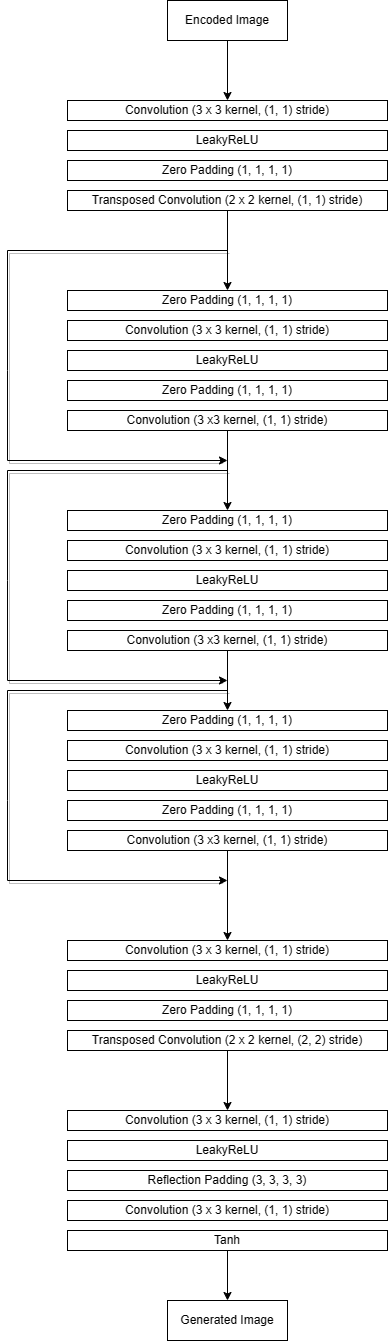

The diagram above was exported from draw.io. Its source (the exported page's mxGraphModel, read from the mxfile embedded in the PNG):
<mxGraphModel dx="1260" dy="721" grid="1" gridSize="10" guides="1" tooltips="1" connect="1" arrows="1" fold="1" page="1" pageScale="1" pageWidth="850" pageHeight="1100" background="#ffffff" math="0" shadow="0">
  <root>
    <mxCell id="0" />
    <mxCell id="1" parent="0" />
    <mxCell id="rxP8GrW5p_MqhO_F0dBg-4" value="Encoded Image" style="rounded=0;whiteSpace=wrap;html=1;labelBackgroundColor=none;" parent="1" vertex="1">
      <mxGeometry x="340" y="30" width="120" height="40" as="geometry" />
    </mxCell>
    <mxCell id="rxP8GrW5p_MqhO_F0dBg-5" value="" style="endArrow=classic;html=1;rounded=0;exitX=0.5;exitY=1;exitDx=0;exitDy=0;labelBackgroundColor=none;fontColor=default;fillColor=none;" parent="1" source="rxP8GrW5p_MqhO_F0dBg-4" edge="1">
      <mxGeometry width="50" height="50" relative="1" as="geometry">
        <mxPoint x="370" y="110" as="sourcePoint" />
        <mxPoint x="400" y="130" as="targetPoint" />
      </mxGeometry>
    </mxCell>
    <mxCell id="rxP8GrW5p_MqhO_F0dBg-6" value="Convolution (3 x 3 kernel, (1, 1) stride)" style="rounded=0;whiteSpace=wrap;html=1;labelBackgroundColor=none;" parent="1" vertex="1">
      <mxGeometry x="240" y="130" width="320" height="20" as="geometry" />
    </mxCell>
    <mxCell id="rxP8GrW5p_MqhO_F0dBg-9" value="LeakyReLU" style="rounded=0;whiteSpace=wrap;html=1;labelBackgroundColor=none;" parent="1" vertex="1">
      <mxGeometry x="240" y="160" width="320" height="20" as="geometry" />
    </mxCell>
    <mxCell id="rxP8GrW5p_MqhO_F0dBg-10" value="Zero Padding (1, 1, 1, 1)" style="rounded=0;whiteSpace=wrap;html=1;labelBackgroundColor=none;" parent="1" vertex="1">
      <mxGeometry x="240" y="190" width="320" height="20" as="geometry" />
    </mxCell>
    <mxCell id="rxP8GrW5p_MqhO_F0dBg-24" value="Zero Padding (1, 1, 1, 1)" style="rounded=0;whiteSpace=wrap;html=1;labelBackgroundColor=none;" parent="1" vertex="1">
      <mxGeometry x="240" y="320" width="320" height="20" as="geometry" />
    </mxCell>
    <mxCell id="rxP8GrW5p_MqhO_F0dBg-26" value="Convolution (3 x 3 kernel, (1, 1) stride)" style="rounded=0;whiteSpace=wrap;html=1;labelBackgroundColor=none;" parent="1" vertex="1">
      <mxGeometry x="240" y="350" width="320" height="20" as="geometry" />
    </mxCell>
    <mxCell id="rxP8GrW5p_MqhO_F0dBg-27" value="Zero Padding (1, 1, 1, 1)" style="rounded=0;whiteSpace=wrap;html=1;labelBackgroundColor=none;" parent="1" vertex="1">
      <mxGeometry x="240" y="410" width="320" height="20" as="geometry" />
    </mxCell>
    <mxCell id="sOW-83i3JbPvMsBl63to-14" style="edgeStyle=orthogonalEdgeStyle;rounded=0;orthogonalLoop=1;jettySize=auto;html=1;exitX=0.5;exitY=1;exitDx=0;exitDy=0;entryX=0.5;entryY=0;entryDx=0;entryDy=0;labelBackgroundColor=none;fontColor=default;" parent="1" source="rxP8GrW5p_MqhO_F0dBg-28" target="sOW-83i3JbPvMsBl63to-4" edge="1">
      <mxGeometry relative="1" as="geometry" />
    </mxCell>
    <mxCell id="rxP8GrW5p_MqhO_F0dBg-28" value="Convolution (3 x3 kernel, (1, 1) stride)" style="rounded=0;whiteSpace=wrap;html=1;labelBackgroundColor=none;" parent="1" vertex="1">
      <mxGeometry x="240" y="440" width="320" height="20" as="geometry" />
    </mxCell>
    <mxCell id="rxP8GrW5p_MqhO_F0dBg-62" value="Generated Image" style="rounded=0;whiteSpace=wrap;html=1;labelBackgroundColor=none;" parent="1" vertex="1">
      <mxGeometry x="340" y="1330" width="120" height="40" as="geometry" />
    </mxCell>
    <mxCell id="sOW-83i3JbPvMsBl63to-3" style="edgeStyle=orthogonalEdgeStyle;rounded=0;orthogonalLoop=1;jettySize=auto;html=1;entryX=0.5;entryY=0;entryDx=0;entryDy=0;labelBackgroundColor=none;fontColor=default;" parent="1" source="rxP8GrW5p_MqhO_F0dBg-63" target="rxP8GrW5p_MqhO_F0dBg-24" edge="1">
      <mxGeometry relative="1" as="geometry" />
    </mxCell>
    <mxCell id="rxP8GrW5p_MqhO_F0dBg-63" value="Transposed Convolution (2 x 2 kernel, (1, 1) stride)" style="rounded=0;whiteSpace=wrap;html=1;labelBackgroundColor=none;" parent="1" vertex="1">
      <mxGeometry x="240" y="220" width="320" height="20" as="geometry" />
    </mxCell>
    <mxCell id="rxP8GrW5p_MqhO_F0dBg-80" value="Convolution (3 x 3 kernel, (1, 1) stride)" style="rounded=0;whiteSpace=wrap;html=1;labelBackgroundColor=none;" parent="1" vertex="1">
      <mxGeometry x="240" y="1140" width="320" height="20" as="geometry" />
    </mxCell>
    <mxCell id="rxP8GrW5p_MqhO_F0dBg-81" value="Reflection Padding (3, 3, 3, 3)" style="rounded=0;whiteSpace=wrap;html=1;labelBackgroundColor=none;" parent="1" vertex="1">
      <mxGeometry x="240" y="1200" width="320" height="20" as="geometry" />
    </mxCell>
    <mxCell id="rxP8GrW5p_MqhO_F0dBg-82" value="LeakyReLU" style="rounded=0;whiteSpace=wrap;html=1;labelBackgroundColor=none;" parent="1" vertex="1">
      <mxGeometry x="240" y="1170" width="320" height="20" as="geometry" />
    </mxCell>
    <mxCell id="rxP8GrW5p_MqhO_F0dBg-83" value="Convolution (3 x 3 kernel, (1, 1) stride)" style="rounded=0;whiteSpace=wrap;html=1;labelBackgroundColor=none;" parent="1" vertex="1">
      <mxGeometry x="240" y="1230" width="320" height="20" as="geometry" />
    </mxCell>
    <mxCell id="rxP8GrW5p_MqhO_F0dBg-84" value="Tanh" style="rounded=0;whiteSpace=wrap;html=1;labelBackgroundColor=none;" parent="1" vertex="1">
      <mxGeometry x="240" y="1260" width="320" height="20" as="geometry" />
    </mxCell>
    <mxCell id="rxP8GrW5p_MqhO_F0dBg-85" value="Convolution (3 x 3 kernel, (1, 1) stride)" style="rounded=0;whiteSpace=wrap;html=1;labelBackgroundColor=none;" parent="1" vertex="1">
      <mxGeometry x="240" y="970" width="320" height="20" as="geometry" />
    </mxCell>
    <mxCell id="rxP8GrW5p_MqhO_F0dBg-86" value="LeakyReLU" style="rounded=0;whiteSpace=wrap;html=1;labelBackgroundColor=none;" parent="1" vertex="1">
      <mxGeometry x="240" y="1000" width="320" height="20" as="geometry" />
    </mxCell>
    <mxCell id="rxP8GrW5p_MqhO_F0dBg-87" value="Zero Padding (1, 1, 1, 1)" style="rounded=0;whiteSpace=wrap;html=1;labelBackgroundColor=none;" parent="1" vertex="1">
      <mxGeometry x="240" y="1030" width="320" height="20" as="geometry" />
    </mxCell>
    <mxCell id="rxP8GrW5p_MqhO_F0dBg-88" value="Transposed Convolution (2 x 2 kernel, (2, 2) stride)" style="rounded=0;whiteSpace=wrap;html=1;labelBackgroundColor=none;" parent="1" vertex="1">
      <mxGeometry x="240" y="1060" width="320" height="20" as="geometry" />
    </mxCell>
    <mxCell id="sOW-83i3JbPvMsBl63to-2" value="LeakyReLU" style="rounded=0;whiteSpace=wrap;html=1;labelBackgroundColor=none;" parent="1" vertex="1">
      <mxGeometry x="240" y="380" width="320" height="20" as="geometry" />
    </mxCell>
    <mxCell id="sOW-83i3JbPvMsBl63to-4" value="Zero Padding (1, 1, 1, 1)" style="rounded=0;whiteSpace=wrap;html=1;labelBackgroundColor=none;" parent="1" vertex="1">
      <mxGeometry x="240" y="540" width="320" height="20" as="geometry" />
    </mxCell>
    <mxCell id="sOW-83i3JbPvMsBl63to-5" value="Convolution (3 x 3 kernel, (1, 1) stride)" style="rounded=0;whiteSpace=wrap;html=1;labelBackgroundColor=none;" parent="1" vertex="1">
      <mxGeometry x="240" y="570" width="320" height="20" as="geometry" />
    </mxCell>
    <mxCell id="sOW-83i3JbPvMsBl63to-6" value="Zero Padding (1, 1, 1, 1)" style="rounded=0;whiteSpace=wrap;html=1;labelBackgroundColor=none;" parent="1" vertex="1">
      <mxGeometry x="240" y="630" width="320" height="20" as="geometry" />
    </mxCell>
    <mxCell id="sOW-83i3JbPvMsBl63to-15" style="edgeStyle=orthogonalEdgeStyle;rounded=0;orthogonalLoop=1;jettySize=auto;html=1;labelBackgroundColor=none;fontColor=default;" parent="1" source="sOW-83i3JbPvMsBl63to-7" target="sOW-83i3JbPvMsBl63to-9" edge="1">
      <mxGeometry relative="1" as="geometry" />
    </mxCell>
    <mxCell id="sOW-83i3JbPvMsBl63to-7" value="Convolution (3 x3 kernel, (1, 1) stride)" style="rounded=0;whiteSpace=wrap;html=1;labelBackgroundColor=none;" parent="1" vertex="1">
      <mxGeometry x="240" y="660" width="320" height="20" as="geometry" />
    </mxCell>
    <mxCell id="sOW-83i3JbPvMsBl63to-8" value="LeakyReLU" style="rounded=0;whiteSpace=wrap;html=1;labelBackgroundColor=none;" parent="1" vertex="1">
      <mxGeometry x="240" y="600" width="320" height="20" as="geometry" />
    </mxCell>
    <mxCell id="sOW-83i3JbPvMsBl63to-9" value="Zero Padding (1, 1, 1, 1)" style="rounded=0;whiteSpace=wrap;html=1;labelBackgroundColor=none;" parent="1" vertex="1">
      <mxGeometry x="240" y="740" width="320" height="20" as="geometry" />
    </mxCell>
    <mxCell id="sOW-83i3JbPvMsBl63to-10" value="Convolution (3 x 3 kernel, (1, 1) stride)" style="rounded=0;whiteSpace=wrap;html=1;labelBackgroundColor=none;" parent="1" vertex="1">
      <mxGeometry x="240" y="770" width="320" height="20" as="geometry" />
    </mxCell>
    <mxCell id="sOW-83i3JbPvMsBl63to-11" value="Zero Padding (1, 1, 1, 1)" style="rounded=0;whiteSpace=wrap;html=1;labelBackgroundColor=none;" parent="1" vertex="1">
      <mxGeometry x="240" y="830" width="320" height="20" as="geometry" />
    </mxCell>
    <mxCell id="sOW-83i3JbPvMsBl63to-12" value="Convolution (3 x3 kernel, (1, 1) stride)" style="rounded=0;whiteSpace=wrap;html=1;labelBackgroundColor=none;" parent="1" vertex="1">
      <mxGeometry x="240" y="860" width="320" height="20" as="geometry" />
    </mxCell>
    <mxCell id="sOW-83i3JbPvMsBl63to-13" value="LeakyReLU" style="rounded=0;whiteSpace=wrap;html=1;labelBackgroundColor=none;" parent="1" vertex="1">
      <mxGeometry x="240" y="800" width="320" height="20" as="geometry" />
    </mxCell>
    <mxCell id="sOW-83i3JbPvMsBl63to-17" value="" style="endArrow=classic;html=1;rounded=0;exitX=0.5;exitY=1;exitDx=0;exitDy=0;labelBackgroundColor=none;fontColor=default;" parent="1" source="sOW-83i3JbPvMsBl63to-12" target="rxP8GrW5p_MqhO_F0dBg-85" edge="1">
      <mxGeometry width="50" height="50" relative="1" as="geometry">
        <mxPoint x="480" y="910" as="sourcePoint" />
        <mxPoint x="530" y="860" as="targetPoint" />
      </mxGeometry>
    </mxCell>
    <mxCell id="sOW-83i3JbPvMsBl63to-18" value="" style="endArrow=classic;html=1;rounded=0;exitX=0.5;exitY=1;exitDx=0;exitDy=0;entryX=0.5;entryY=0;entryDx=0;entryDy=0;labelBackgroundColor=none;fontColor=default;" parent="1" source="rxP8GrW5p_MqhO_F0dBg-88" target="rxP8GrW5p_MqhO_F0dBg-80" edge="1">
      <mxGeometry width="50" height="50" relative="1" as="geometry">
        <mxPoint x="480" y="1220" as="sourcePoint" />
        <mxPoint x="530" y="1170" as="targetPoint" />
      </mxGeometry>
    </mxCell>
    <mxCell id="sOW-83i3JbPvMsBl63to-19" value="" style="endArrow=classic;html=1;rounded=0;exitX=0.5;exitY=1;exitDx=0;exitDy=0;entryX=0.5;entryY=0;entryDx=0;entryDy=0;labelBackgroundColor=none;fontColor=default;" parent="1" source="rxP8GrW5p_MqhO_F0dBg-84" target="rxP8GrW5p_MqhO_F0dBg-62" edge="1">
      <mxGeometry width="50" height="50" relative="1" as="geometry">
        <mxPoint x="500" y="1170" as="sourcePoint" />
        <mxPoint x="550" y="1120" as="targetPoint" />
      </mxGeometry>
    </mxCell>
    <mxCell id="pT7_f0IyhNrbHDdvxnod-1" value="" style="endArrow=classic;html=1;rounded=0;hachureGap=4;fontFamily=Architects Daughter;fontSource=https%3A%2F%2Ffonts.googleapis.com%2Fcss%3Ffamily%3DArchitects%2BDaughter;fontSize=16;shadow=1;" edge="1" parent="1">
      <mxGeometry width="50" height="50" relative="1" as="geometry">
        <mxPoint x="400" y="280" as="sourcePoint" />
        <mxPoint x="400" y="490" as="targetPoint" />
        <Array as="points">
          <mxPoint x="180" y="280" />
          <mxPoint x="180" y="400" />
          <mxPoint x="180" y="490" />
        </Array>
      </mxGeometry>
    </mxCell>
    <mxCell id="pT7_f0IyhNrbHDdvxnod-3" value="" style="endArrow=classic;html=1;rounded=0;hachureGap=4;fontFamily=Architects Daughter;fontSource=https%3A%2F%2Ffonts.googleapis.com%2Fcss%3Ffamily%3DArchitects%2BDaughter;fontSize=16;shadow=1;" edge="1" parent="1">
      <mxGeometry width="50" height="50" relative="1" as="geometry">
        <mxPoint x="400" y="500" as="sourcePoint" />
        <mxPoint x="400" y="710" as="targetPoint" />
        <Array as="points">
          <mxPoint x="180" y="500" />
          <mxPoint x="180" y="610" />
          <mxPoint x="180" y="710" />
        </Array>
      </mxGeometry>
    </mxCell>
    <mxCell id="pT7_f0IyhNrbHDdvxnod-7" value="" style="endArrow=classic;html=1;rounded=0;hachureGap=4;fontFamily=Architects Daughter;fontSource=https%3A%2F%2Ffonts.googleapis.com%2Fcss%3Ffamily%3DArchitects%2BDaughter;fontSize=16;shadow=1;" edge="1" parent="1">
      <mxGeometry width="50" height="50" relative="1" as="geometry">
        <mxPoint x="400" y="720" as="sourcePoint" />
        <mxPoint x="400" y="910" as="targetPoint" />
        <Array as="points">
          <mxPoint x="180" y="720" />
          <mxPoint x="180" y="830" />
          <mxPoint x="180" y="910" />
        </Array>
      </mxGeometry>
    </mxCell>
  </root>
</mxGraphModel>